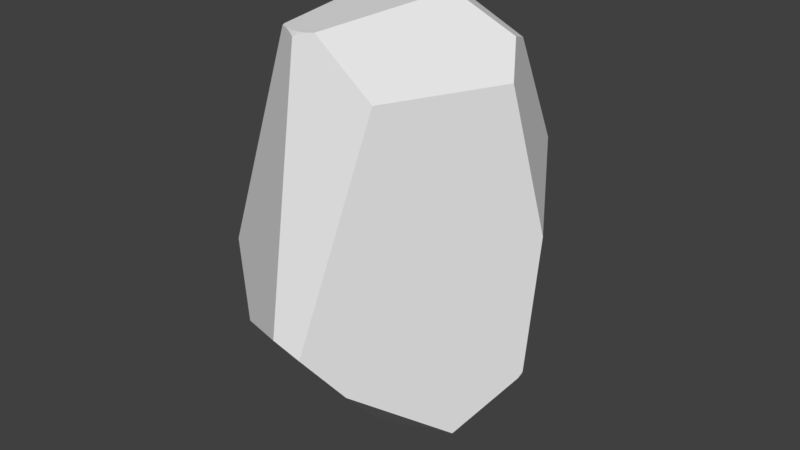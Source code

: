# Source: Rock_01.blend  (saved by Blender 2.78.0; exported with 4.5.12 LTS)
import bpy
from mathutils import Matrix  # noqa: F401  (used for matrix-valued properties, if any)

bpy.ops.wm.read_factory_settings(use_empty=True)
scene = bpy.context.scene
scene.name = 'Scene'

# ---- collections
col_collection_1 = bpy.data.collections.new('Collection 1'); scene.collection.children.link(col_collection_1)

# ---- materials (node trees are filled in below, after node groups)
mat_material = bpy.data.materials.new('Material')
mat_material.alpha_threshold = 0.0
mat_material.use_transparent_shadow = False
mat_material.roughness = 0.5
mat_material.line_color = (0.0, 0.0, 0.0, 1.0)

# ---- material node trees

# ---- world
world_world = bpy.data.worlds.new('World'); scene.world = world_world
world_world.color = (0.05088, 0.05088, 0.05088)
world_world.use_sun_shadow = False
world_world.sun_shadow_jitter_overblur = 0.0
world_world.cycles.sampling_method = 'MANUAL'

# ---- meshes
me_cube = bpy.data.meshes.new('Cube')
me_cube.from_pydata([(-0.109, -0.5476, 1.006), (-0.2164, -0.4951, 1.006), (-0.073, -0.5434, 1.016), (-0.1089, -0.5546, 1.0), (-0.09109, -0.5489, 1.008), (-0.1093, -0.5349, 1.015), (-0.1453, -0.5256, 1.012), (-0.181, -0.5119, 1.009), (-0.2164, -0.494, 1.007), (-0.2139, -0.4954, 1.007), (-0.07305, -0.5399, 1.019), (-0.06041, -0.54, 1.02), (-0.2384, 0.2668, 1.083), (0.6949, 0.01556, -0.586), (0.689, 0.002609, -0.6045), (0.5403, -0.2938, -0.8182), (0.6947, 0.02751, -0.5858), (0.6925, 0.02964, -0.5922), (0.6986, 0.02393, -0.5727), (0.7044, 0.1134, 0.09195), (0.4582, 0.5018, 0.376), (0.1085, 0.8755, -0.4306), (-0.01843, -0.5309, 1.026), (0.297, -0.5454, 0.7977), (0.5921, -0.005923, 0.8096), (-0.2517, -0.4704, 1.004), (-0.2516, -0.4696, 1.005), (-0.2597, 0.2697, 1.08), (-0.5323, 0.6449, 0.2534), (-0.7068, 0.3306, -0.3524), (-0.7172, -0.08862, -0.4433), (0.1767, -0.8916, -0.2691), (0.2835, -0.7242, -0.4995), (-0.3507, -0.2109, -0.9449), (-0.1448, -0.5403, 1.001), (-0.1807, -0.5185, 1.004), (-0.2162, -0.4976, 1.004), (-0.2512, -0.4779, 0.9997), (-0.2223, -0.4942, 1.004), (-0.1381, -0.5446, 0.9998), (-0.1176, -0.5577, 0.995), (-0.253, -0.477, 0.9993), (-0.5935, -0.5058, -0.102), (-0.2989, -0.7283, -0.3365), (0.03567, -0.901, -0.2195), (0.09184, 0.2341, 1.088), (0.4376, 0.28, 0.9044), (0.08713, 0.1897, 1.113), (0.4871, 0.1513, 0.9478), (0.2067, 0.07748, 1.115), (-0.1329, 0.2003, -1.123), (0.1882, 0.7232, -0.7035), (0.1206, 0.8365, -0.5801), (-0.3042, 0.4576, -0.8384), (0.03329, -0.1027, -1.113), (-0.02301, -0.221, -1.022), (-0.255, -0.1441, -1.051), (-0.1226, 0.01691, -1.182)], [], [(54, 55, 56, 57), (49, 48, 46, 45, 47), (4, 0, 3), (9, 8, 1), (41, 42, 43, 44, 40, 39, 34, 35, 36, 38, 37), (10, 5, 0, 4, 2), (11, 10, 2), (53, 52, 51, 50), (18, 13, 16), (13, 14, 17, 16), (51, 52, 21, 20, 19, 18, 16, 17), (46, 48, 24, 19, 20), (31, 32, 15, 14, 13, 18, 19, 24, 23), (45, 12, 47), (55, 54, 15, 32), (43, 42, 30, 33), (30, 42, 41, 25, 26, 27, 28, 29), (31, 23, 22, 11, 2, 4, 3, 40, 44), (0, 39, 40, 3), (25, 41, 37), (8, 26, 25, 37, 38, 1), (1, 38, 36), (9, 1, 36, 35, 7), (5, 6, 34, 39, 0), (6, 7, 35, 34), (24, 48, 49, 22, 23), (27, 26, 8, 9, 7, 6, 5, 10, 11, 22, 49, 47, 12), (20, 21, 28, 27, 12, 45, 46), (29, 28, 21, 52, 53), (33, 30, 29, 53, 50, 57, 56), (33, 56, 55, 32, 31, 44, 43), (15, 54, 57, 50, 51, 17, 14)])
_uv = me_cube.uv_layers.new(name='UVMap')
_uv.uv.foreach_set('vector', [0.1304, 0.6495, 0.1329, 0.6973, 0.0713, 0.7049, 0.08039, 0.6317, 0.5127, 1.0, 0.4319, 0.9714, 0.4393, 0.9403, 0.5368, 0.9641, 0.5403, 0.9756, 0.6497, 0.7338, 0.6463, 0.7339, 0.6467, 0.7313, 0.6269, 0.7489, 0.6265, 0.7492, 0.6265, 0.7489, 0.7244, 0.3981, 0.641, 0.06491, 0.6871, 0.003592, 0.7479, 0.04682, 0.7479, 0.4004, 0.7444, 0.4012, 0.7432, 0.4014, 0.7371, 0.4014, 0.7309, 0.4004, 0.7298, 0.4001, 0.7247, 0.3982, 0.6527, 0.7374, 0.6458, 0.7385, 0.6463, 0.7339, 0.6497, 0.7338, 0.6529, 0.7361, 0.6552, 0.7375, 0.6527, 0.7374, 0.6529, 0.7361, 0.9089, 0.2119, 0.9685, 0.03732, 1.0, 0.07669, 0.9849, 0.3001, 0.1963, 0.2367, 0.193, 0.2339, 0.1958, 0.2325, 0.193, 0.2339, 0.188, 0.23, 0.1956, 0.2304, 0.1958, 0.2325, 0.3329, 0.07564, 0.3694, 0.08894, 0.3926, 0.1227, 0.3926, 0.4096, 0.2813, 0.4018, 0.1963, 0.2367, 0.1958, 0.2325, 0.1956, 0.2304, 0.3916, 0.5736, 0.3672, 0.6046, 0.32, 0.5958, 0.2813, 0.4018, 0.3926, 0.4096, 0.0, 0.3813, 0.01929, 0.3098, 0.09489, 0.1963, 0.188, 0.23, 0.193, 0.2339, 0.1963, 0.2367, 0.2813, 0.4018, 0.32, 0.5958, 0.1863, 0.6317, 0.5368, 0.9641, 0.6157, 0.9302, 0.5403, 0.9756, 0.1329, 0.6973, 0.1304, 0.6495, 0.2817, 0.6808, 0.2779, 0.8589, 0.1547, 0.9622, 0.08423, 0.998, 0.0, 0.8652, 0.06155, 0.7501, 0.5124, 0.0, 0.641, 0.06491, 0.7244, 0.3981, 0.7232, 0.4002, 0.7231, 0.4004, 0.5509, 0.4896, 0.3926, 0.2752, 0.4187, 0.06504, 0.8492, 0.4896, 0.7586, 0.7091, 0.6638, 0.7406, 0.6552, 0.7375, 0.6529, 0.7361, 0.6497, 0.7338, 0.6467, 0.7313, 0.6453, 0.7299, 0.8126, 0.4932, 0.6463, 0.7339, 0.6411, 0.7341, 0.6453, 0.7299, 0.6467, 0.7313, 0.7232, 0.4002, 0.7244, 0.3981, 0.7247, 0.3982, 0.7302, 0.4015, 0.7231, 0.4004, 0.7232, 0.4002, 0.7247, 0.3982, 0.7298, 0.4001, 0.7304, 0.4012, 0.7304, 0.4012, 0.7298, 0.4001, 0.7309, 0.4004, 0.6269, 0.7489, 0.6265, 0.7489, 0.6267, 0.7479, 0.633, 0.742, 0.6327, 0.7444, 0.6458, 0.7385, 0.6391, 0.7408, 0.6398, 0.7355, 0.6411, 0.7341, 0.6463, 0.7339, 0.6391, 0.7408, 0.6327, 0.7444, 0.633, 0.742, 0.6398, 0.7355, 0.8492, 0.8598, 0.8182, 0.9199, 0.7336, 0.9196, 0.6638, 0.7406, 0.7586, 0.7091, 0.6501, 0.9706, 0.6206, 0.756, 0.6265, 0.7492, 0.6269, 0.7489, 0.6327, 0.7444, 0.6391, 0.7408, 0.6458, 0.7385, 0.6527, 0.7374, 0.6552, 0.7375, 0.6638, 0.7406, 0.7336, 0.9196, 0.7148, 0.951, 0.6541, 0.9699, 0.3926, 0.7767, 0.4127, 0.4896, 0.6206, 0.6415, 0.6206, 0.9274, 0.6157, 0.9302, 0.5368, 0.9641, 0.4393, 0.9403, 0.7757, 0.1958, 0.7479, 0.0, 0.9503, 0.003356, 0.9685, 0.03732, 0.9089, 0.2119, 0.9343, 0.3809, 0.7983, 0.3041, 0.7757, 0.1958, 0.9089, 0.2119, 0.9849, 0.3001, 1.0, 0.3493, 0.9637, 0.3751, 0.06155, 0.7501, 0.0713, 0.7049, 0.1329, 0.6973, 0.2779, 0.8589, 0.2817, 0.949, 0.2532, 0.9777, 0.1547, 0.9622, 0.09489, 0.1963, 0.09794, 0.05276, 0.1151, 0.007176, 0.1631, 0.0, 0.3329, 0.07564, 0.1956, 0.2304, 0.188, 0.23])
me_cube.materials.append(mat_material)
me_cube.use_remesh_preserve_volume = False
me_cube.use_remesh_preserve_attributes = False
me_cube.use_mirror_vertex_groups = False
me_cube.update()

# ---- objects
ob_cube = bpy.data.objects.new('Cube', me_cube)

# ---- transforms, parenting, visibility, modifiers, constraints
ob_cube.location = (0.0, 0.0, 1.0)
ob_cube.lock_rotations_4d = False
ob_cube.empty_display_type = 'ARROWS'
ob_cube.lineart.crease_threshold = 0.0

# ---- collection membership
col_collection_1.objects.link(ob_cube)

# ---- scene / render settings (as saved in the file)
scene.frame_start = 1; scene.frame_end = 250; scene.frame_set(1)
scene.render.engine = 'BLENDER_EEVEE_NEXT'
scene.render.resolution_percentage = 50
scene.render.dither_intensity = 0.0
scene.cycles.use_denoising = False
scene.cycles.samples = 128
scene.cycles.sampling_pattern = 'TABULATED_SOBOL'
scene.cycles.light_sampling_threshold = 0.0
scene.cycles.use_adaptive_sampling = False
scene.cycles.use_light_tree = False
scene.cycles.blur_glossy = 0.0
scene.cycles.sample_clamp_indirect = 0.0
scene.view_settings.view_transform = 'Standard'
bpy.context.view_layer.update()

# ---- added for rendering (the .blend has no active camera and no usable light): camera, sun
cam_auto = bpy.data.cameras.new('AutoCamera')
cam_auto.lens = 50.0
cam_auto.sensor_width = 36.0
cam_auto.clip_end = 1000.0
ob_auto_camera = bpy.data.objects.new('AutoCamera', cam_auto)
scene.collection.objects.link(ob_auto_camera)
ob_auto_camera.location = (2.98499, -3.60241, 3.36008)
ob_auto_camera.rotation_euler = (1.09748, -7.21219e-08, 0.694738)
scene.camera = ob_auto_camera
light_auto_sun = bpy.data.lights.new('AutoSun', 'SUN')
light_auto_sun.energy = 3.0
light_auto_sun.angle = 0.0523599
ob_auto_sun = bpy.data.objects.new('AutoSun', light_auto_sun)
scene.collection.objects.link(ob_auto_sun)
ob_auto_sun.rotation_euler = (0.872665, 0.174533, 0.523599)
bpy.context.view_layer.update()
